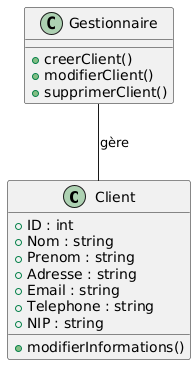

The diagram above was rendered by PlantUML. Its source (embedded in the PNG):
@startuml
class Client {
    +ID : int
    +Nom : string
    +Prenom : string
    +Adresse : string
    +Email : string
    +Telephone : string
    +NIP : string
    +modifierInformations()
}

class Gestionnaire {
    +creerClient()
    +modifierClient()
    +supprimerClient()
}

Gestionnaire -- Client : "gère"
@enduml